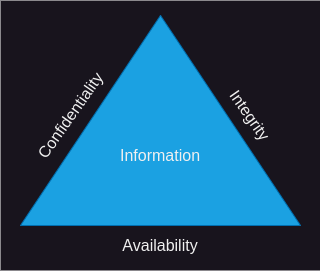

The diagram above was exported from draw.io. Its source (the exported page's mxGraphModel, read from the mxfile embedded in the PNG):
<mxGraphModel dx="1434" dy="838" grid="1" gridSize="10" guides="1" tooltips="1" connect="1" arrows="1" fold="1" page="1" pageScale="1" pageWidth="850" pageHeight="1100" math="0" shadow="0">
  <root>
    <mxCell id="0" />
    <mxCell id="1" parent="0" />
    <mxCell id="-anfKzhuVnL4_KntbLuW-7" value="" style="rounded=0;whiteSpace=wrap;html=1;strokeColor=none;" vertex="1" parent="1">
      <mxGeometry x="160" y="260" width="320" height="270" as="geometry" />
    </mxCell>
    <mxCell id="2" value="" style="triangle;whiteSpace=wrap;html=1;rotation=-90;fillColor=#1ba1e2;fontColor=#ffffff;strokeColor=#006EAF;" parent="1" vertex="1">
      <mxGeometry x="215" y="240" width="210" height="280" as="geometry" />
    </mxCell>
    <mxCell id="3" value="Information" style="text;html=1;strokeColor=none;fillColor=none;align=center;verticalAlign=middle;whiteSpace=wrap;rounded=0;fontSize=16;" parent="1" vertex="1">
      <mxGeometry x="290" y="400" width="60" height="30" as="geometry" />
    </mxCell>
    <mxCell id="4" value="Confidentiality" style="text;html=1;strokeColor=none;fillColor=none;align=center;verticalAlign=middle;whiteSpace=wrap;rounded=0;rotation=-55;fontSize=16;" parent="1" vertex="1">
      <mxGeometry x="200" y="360" width="60" height="30" as="geometry" />
    </mxCell>
    <mxCell id="5" value="Integrity" style="text;html=1;strokeColor=none;fillColor=none;align=center;verticalAlign=middle;whiteSpace=wrap;rounded=0;rotation=55;fontSize=16;" parent="1" vertex="1">
      <mxGeometry x="380" y="360" width="60" height="30" as="geometry" />
    </mxCell>
    <mxCell id="6" value="Availability" style="text;html=1;strokeColor=none;fillColor=none;align=center;verticalAlign=middle;whiteSpace=wrap;rounded=0;fontSize=16;" parent="1" vertex="1">
      <mxGeometry x="290" y="490" width="60" height="30" as="geometry" />
    </mxCell>
    <mxCell id="-anfKzhuVnL4_KntbLuW-8" style="edgeStyle=orthogonalEdgeStyle;rounded=0;orthogonalLoop=1;jettySize=auto;html=1;exitX=0.5;exitY=1;exitDx=0;exitDy=0;" edge="1" parent="1" source="-anfKzhuVnL4_KntbLuW-7" target="-anfKzhuVnL4_KntbLuW-7">
      <mxGeometry relative="1" as="geometry" />
    </mxCell>
  </root>
</mxGraphModel>